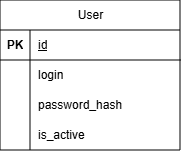

The diagram above was exported from draw.io. Its source (the exported page's mxGraphModel, read from the mxfile embedded in the PNG):
<mxGraphModel dx="-154" dy="358" grid="1" gridSize="10" guides="1" tooltips="1" connect="1" arrows="1" fold="1" page="1" pageScale="1" pageWidth="827" pageHeight="1169" math="0" shadow="0">
  <root>
    <mxCell id="0" />
    <mxCell id="1" parent="0" />
    <mxCell id="WSvWMbi71u-OreIxdJ2B-18" parent="1" style="shape=table;startSize=30;container=1;collapsible=1;childLayout=tableLayout;fixedRows=1;rowLines=0;fontStyle=1;align=center;resizeLast=1;html=1;" value="&lt;span style=&quot;font-weight: 400; white-space: normal;&quot;&gt;User&lt;/span&gt;" vertex="1">
      <mxGeometry height="150" width="180" x="1151" y="510" as="geometry">
        <mxRectangle height="30" width="70" x="110" y="100" as="alternateBounds" />
      </mxGeometry>
    </mxCell>
    <mxCell id="WSvWMbi71u-OreIxdJ2B-19" parent="WSvWMbi71u-OreIxdJ2B-18" style="shape=tableRow;horizontal=0;startSize=0;swimlaneHead=0;swimlaneBody=0;fillColor=none;collapsible=0;dropTarget=0;points=[[0,0.5],[1,0.5]];portConstraint=eastwest;top=0;left=0;right=0;bottom=1;" value="" vertex="1">
      <mxGeometry height="30" width="180" y="30" as="geometry" />
    </mxCell>
    <mxCell id="WSvWMbi71u-OreIxdJ2B-20" parent="WSvWMbi71u-OreIxdJ2B-19" style="shape=partialRectangle;connectable=0;fillColor=none;top=0;left=0;bottom=0;right=0;fontStyle=1;overflow=hidden;whiteSpace=wrap;html=1;" value="PK" vertex="1">
      <mxGeometry height="30" width="30" as="geometry">
        <mxRectangle height="30" width="30" as="alternateBounds" />
      </mxGeometry>
    </mxCell>
    <mxCell id="WSvWMbi71u-OreIxdJ2B-21" parent="WSvWMbi71u-OreIxdJ2B-19" style="shape=partialRectangle;connectable=0;fillColor=none;top=0;left=0;bottom=0;right=0;align=left;spacingLeft=6;fontStyle=5;overflow=hidden;whiteSpace=wrap;html=1;" value="&lt;span style=&quot;font-weight: 400; text-align: center;&quot;&gt;id&lt;/span&gt;" vertex="1">
      <mxGeometry height="30" width="150" x="30" as="geometry">
        <mxRectangle height="30" width="150" as="alternateBounds" />
      </mxGeometry>
    </mxCell>
    <mxCell id="WSvWMbi71u-OreIxdJ2B-22" parent="WSvWMbi71u-OreIxdJ2B-18" style="shape=tableRow;horizontal=0;startSize=0;swimlaneHead=0;swimlaneBody=0;fillColor=none;collapsible=0;dropTarget=0;points=[[0,0.5],[1,0.5]];portConstraint=eastwest;top=0;left=0;right=0;bottom=0;" value="" vertex="1">
      <mxGeometry height="30" width="180" y="60" as="geometry" />
    </mxCell>
    <mxCell id="WSvWMbi71u-OreIxdJ2B-23" parent="WSvWMbi71u-OreIxdJ2B-22" style="shape=partialRectangle;connectable=0;fillColor=none;top=0;left=0;bottom=0;right=0;editable=1;overflow=hidden;whiteSpace=wrap;html=1;" value="" vertex="1">
      <mxGeometry height="30" width="30" as="geometry">
        <mxRectangle height="30" width="30" as="alternateBounds" />
      </mxGeometry>
    </mxCell>
    <mxCell id="WSvWMbi71u-OreIxdJ2B-24" parent="WSvWMbi71u-OreIxdJ2B-22" style="shape=partialRectangle;connectable=0;fillColor=none;top=0;left=0;bottom=0;right=0;align=left;spacingLeft=6;overflow=hidden;whiteSpace=wrap;html=1;" value="login" vertex="1">
      <mxGeometry height="30" width="150" x="30" as="geometry">
        <mxRectangle height="30" width="150" as="alternateBounds" />
      </mxGeometry>
    </mxCell>
    <mxCell id="WSvWMbi71u-OreIxdJ2B-25" parent="WSvWMbi71u-OreIxdJ2B-18" style="shape=tableRow;horizontal=0;startSize=0;swimlaneHead=0;swimlaneBody=0;fillColor=none;collapsible=0;dropTarget=0;points=[[0,0.5],[1,0.5]];portConstraint=eastwest;top=0;left=0;right=0;bottom=0;" value="" vertex="1">
      <mxGeometry height="30" width="180" y="90" as="geometry" />
    </mxCell>
    <mxCell id="WSvWMbi71u-OreIxdJ2B-26" parent="WSvWMbi71u-OreIxdJ2B-25" style="shape=partialRectangle;connectable=0;fillColor=none;top=0;left=0;bottom=0;right=0;editable=1;overflow=hidden;whiteSpace=wrap;html=1;" value="" vertex="1">
      <mxGeometry height="30" width="30" as="geometry">
        <mxRectangle height="30" width="30" as="alternateBounds" />
      </mxGeometry>
    </mxCell>
    <mxCell id="WSvWMbi71u-OreIxdJ2B-27" parent="WSvWMbi71u-OreIxdJ2B-25" style="shape=partialRectangle;connectable=0;fillColor=none;top=0;left=0;bottom=0;right=0;align=left;spacingLeft=6;overflow=hidden;whiteSpace=wrap;html=1;" value="password_hash" vertex="1">
      <mxGeometry height="30" width="150" x="30" as="geometry">
        <mxRectangle height="30" width="150" as="alternateBounds" />
      </mxGeometry>
    </mxCell>
    <mxCell id="WSvWMbi71u-OreIxdJ2B-28" parent="WSvWMbi71u-OreIxdJ2B-18" style="shape=tableRow;horizontal=0;startSize=0;swimlaneHead=0;swimlaneBody=0;fillColor=none;collapsible=0;dropTarget=0;points=[[0,0.5],[1,0.5]];portConstraint=eastwest;top=0;left=0;right=0;bottom=0;" value="" vertex="1">
      <mxGeometry height="30" width="180" y="120" as="geometry" />
    </mxCell>
    <mxCell id="WSvWMbi71u-OreIxdJ2B-29" parent="WSvWMbi71u-OreIxdJ2B-28" style="shape=partialRectangle;connectable=0;fillColor=none;top=0;left=0;bottom=0;right=0;editable=1;overflow=hidden;whiteSpace=wrap;html=1;" value="" vertex="1">
      <mxGeometry height="30" width="30" as="geometry">
        <mxRectangle height="30" width="30" as="alternateBounds" />
      </mxGeometry>
    </mxCell>
    <mxCell id="WSvWMbi71u-OreIxdJ2B-30" parent="WSvWMbi71u-OreIxdJ2B-28" style="shape=partialRectangle;connectable=0;fillColor=none;top=0;left=0;bottom=0;right=0;align=left;spacingLeft=6;overflow=hidden;whiteSpace=wrap;html=1;" value="is_active" vertex="1">
      <mxGeometry height="30" width="150" x="30" as="geometry">
        <mxRectangle height="30" width="150" as="alternateBounds" />
      </mxGeometry>
    </mxCell>
  </root>
</mxGraphModel>